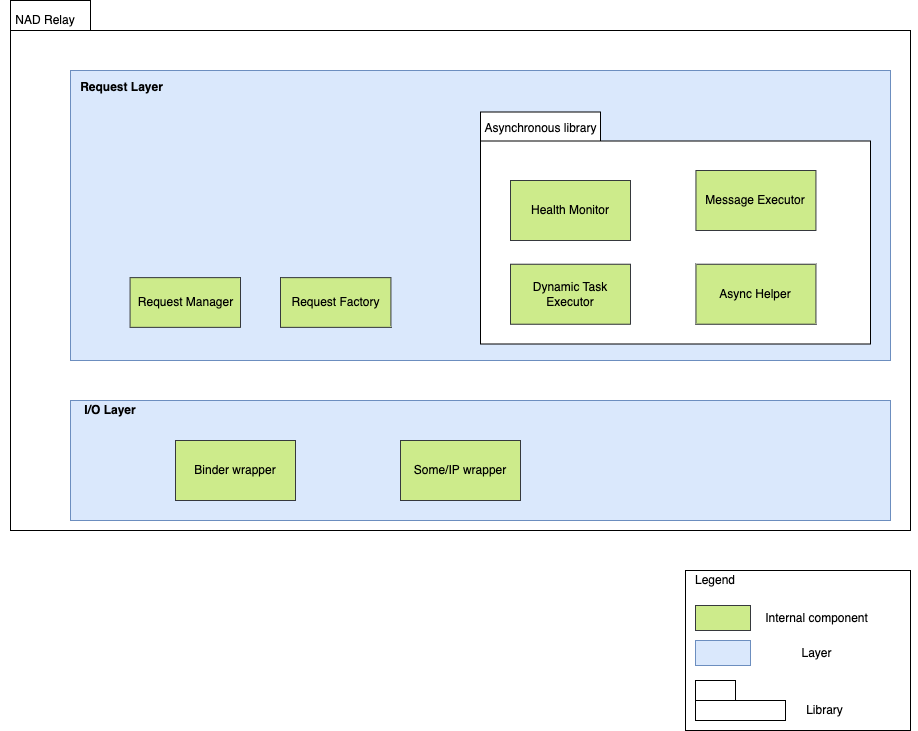

The diagram above was exported from draw.io. Its source (the exported page's mxGraphModel, read from the mxfile embedded in the PNG):
<mxGraphModel dx="2074" dy="1129" grid="1" gridSize="10" guides="1" tooltips="1" connect="1" arrows="1" fold="1" page="1" pageScale="1" pageWidth="850" pageHeight="1100" math="0" shadow="0">
  <root>
    <mxCell id="0" />
    <mxCell id="1" parent="0" />
    <mxCell id="0jfvfCZB1g9kh5apFzZK-11" style="edgeStyle=orthogonalEdgeStyle;rounded=0;orthogonalLoop=1;jettySize=auto;html=1;entryX=0.002;entryY=0.52;entryDx=0;entryDy=0;entryPerimeter=0;exitX=0.999;exitY=0.59;exitDx=0;exitDy=0;exitPerimeter=0;" parent="1" source="zAolCj1ES43xrOYAV-14-1" target="0jfvfCZB1g9kh5apFzZK-1" edge="1">
      <mxGeometry relative="1" as="geometry">
        <mxPoint x="834" y="566" as="sourcePoint" />
        <Array as="points">
          <mxPoint x="829" y="566" />
        </Array>
      </mxGeometry>
    </mxCell>
    <mxCell id="zAolCj1ES43xrOYAV-14-1" value="" style="shape=folder;fontStyle=1;tabWidth=80;tabHeight=30;tabPosition=left;html=1;boundedLbl=1;" parent="1" vertex="1">
      <mxGeometry x="10" y="430" width="900" height="530" as="geometry" />
    </mxCell>
    <mxCell id="zAolCj1ES43xrOYAV-14-2" value="NAD Relay" style="text;html=1;strokeColor=none;fillColor=none;align=center;verticalAlign=middle;whiteSpace=wrap;rounded=0;" parent="1" vertex="1">
      <mxGeometry y="440" width="90" height="20" as="geometry" />
    </mxCell>
    <mxCell id="Uy2T8kzb8adFujIgeDXh-22" value="" style="group;fillColor=#dae8fc;strokeColor=#6c8ebf;" parent="1" vertex="1" connectable="0">
      <mxGeometry x="70" y="500" width="820" height="290" as="geometry" />
    </mxCell>
    <mxCell id="Uy2T8kzb8adFujIgeDXh-1" value="" style="rounded=0;whiteSpace=wrap;html=1;fillColor=#dae8fc;strokeColor=#6c8ebf;" parent="Uy2T8kzb8adFujIgeDXh-22" vertex="1">
      <mxGeometry width="820" height="290" as="geometry" />
    </mxCell>
    <mxCell id="Uy2T8kzb8adFujIgeDXh-5" value="" style="group" parent="Uy2T8kzb8adFujIgeDXh-22" vertex="1" connectable="0">
      <mxGeometry x="410" y="41.43" width="390" height="232" as="geometry" />
    </mxCell>
    <mxCell id="0jfvfCZB1g9kh5apFzZK-1" value="" style="shape=folder;fontStyle=1;tabWidth=120;tabHeight=29;tabPosition=left;html=1;boundedLbl=1;" parent="Uy2T8kzb8adFujIgeDXh-5" vertex="1">
      <mxGeometry width="390.00000000000006" height="232" as="geometry" />
    </mxCell>
    <mxCell id="RjMGV01RUc9LWfl4xzey-3" value="Health Monitor" style="rounded=0;whiteSpace=wrap;html=1;fillColor=#cdeb8b;strokeColor=#36393d;" parent="Uy2T8kzb8adFujIgeDXh-5" vertex="1">
      <mxGeometry x="30" y="68.57000000000005" width="120" height="60" as="geometry" />
    </mxCell>
    <mxCell id="RjMGV01RUc9LWfl4xzey-4" value="Message Executor" style="rounded=0;whiteSpace=wrap;html=1;fillColor=#cdeb8b;strokeColor=#36393d;" parent="Uy2T8kzb8adFujIgeDXh-5" vertex="1">
      <mxGeometry x="215.44000000000005" y="58.57000000000005" width="120" height="60" as="geometry" />
    </mxCell>
    <mxCell id="RjMGV01RUc9LWfl4xzey-5" value="Dynamic Task Executor" style="rounded=0;whiteSpace=wrap;html=1;fillColor=#cdeb8b;strokeColor=#36393d;" parent="Uy2T8kzb8adFujIgeDXh-5" vertex="1">
      <mxGeometry x="30" y="152.29000000000008" width="120" height="60" as="geometry" />
    </mxCell>
    <mxCell id="RjMGV01RUc9LWfl4xzey-6" value="Async Helper" style="rounded=0;whiteSpace=wrap;html=1;fillColor=#cdeb8b;strokeColor=#36393d;" parent="Uy2T8kzb8adFujIgeDXh-5" vertex="1">
      <mxGeometry x="215.44000000000005" y="152.29000000000008" width="120" height="60" as="geometry" />
    </mxCell>
    <mxCell id="Uy2T8kzb8adFujIgeDXh-6" value="&lt;b&gt;Request Layer&lt;/b&gt;" style="text;html=1;strokeColor=none;fillColor=none;align=center;verticalAlign=middle;whiteSpace=wrap;rounded=0;" parent="Uy2T8kzb8adFujIgeDXh-22" vertex="1">
      <mxGeometry x="8.51063829787234" y="8.285714285714286" width="85.1063829787234" height="16.571428571428573" as="geometry" />
    </mxCell>
    <mxCell id="Uy2T8kzb8adFujIgeDXh-18" value="Request Manager" style="html=1;dropTarget=0;fillColor=#cdeb8b;strokeColor=#36393d;" parent="Uy2T8kzb8adFujIgeDXh-22" vertex="1">
      <mxGeometry x="59.57" y="207.14" width="110.43" height="49.71" as="geometry" />
    </mxCell>
    <mxCell id="l7VeJB8GNXYyBZmDeZ_B-1" value="Request Factory" style="html=1;dropTarget=0;fillColor=#cdeb8b;strokeColor=#36393d;" parent="Uy2T8kzb8adFujIgeDXh-22" vertex="1">
      <mxGeometry x="210" y="207.14" width="110.43" height="49.71" as="geometry" />
    </mxCell>
    <mxCell id="0jfvfCZB1g9kh5apFzZK-10" value="Asynchronous library" style="text;html=1;strokeColor=none;fillColor=none;align=center;verticalAlign=middle;whiteSpace=wrap;rounded=0;" parent="Uy2T8kzb8adFujIgeDXh-22" vertex="1">
      <mxGeometry x="400" y="49.99999999999995" width="140.5" height="16.57" as="geometry" />
    </mxCell>
    <mxCell id="fkhPY8gq4dQedrN3GQ9H-7" value="" style="rounded=0;whiteSpace=wrap;html=1;fillColor=#dae8fc;strokeColor=#6c8ebf;" parent="1" vertex="1">
      <mxGeometry x="70" y="830" width="820" height="120" as="geometry" />
    </mxCell>
    <mxCell id="fkhPY8gq4dQedrN3GQ9H-11" value="&lt;b&gt;I/O Layer&lt;/b&gt;" style="text;html=1;strokeColor=none;fillColor=none;align=center;verticalAlign=middle;whiteSpace=wrap;rounded=0;" parent="1" vertex="1">
      <mxGeometry x="60" y="830" width="100" height="20" as="geometry" />
    </mxCell>
    <mxCell id="RjMGV01RUc9LWfl4xzey-1" value="Binder wrapper" style="rounded=0;whiteSpace=wrap;html=1;fillColor=#cdeb8b;strokeColor=#36393d;" parent="1" vertex="1">
      <mxGeometry x="175" y="870" width="120" height="60" as="geometry" />
    </mxCell>
    <mxCell id="RjMGV01RUc9LWfl4xzey-2" value="Some/IP wrapper" style="rounded=0;whiteSpace=wrap;html=1;fillColor=#cdeb8b;strokeColor=#36393d;" parent="1" vertex="1">
      <mxGeometry x="400" y="870" width="120" height="60" as="geometry" />
    </mxCell>
    <mxCell id="sRkbCulUeWaiVWYRGW_w-1" value="" style="rounded=0;whiteSpace=wrap;html=1;" parent="1" vertex="1">
      <mxGeometry x="685" y="1000" width="225" height="160" as="geometry" />
    </mxCell>
    <mxCell id="sRkbCulUeWaiVWYRGW_w-2" value="Legend" style="text;html=1;strokeColor=none;fillColor=none;align=center;verticalAlign=middle;whiteSpace=wrap;rounded=0;" parent="1" vertex="1">
      <mxGeometry x="695" y="1000" width="40" height="20" as="geometry" />
    </mxCell>
    <mxCell id="sRkbCulUeWaiVWYRGW_w-3" value="" style="html=1;dropTarget=0;fillColor=#cdeb8b;strokeColor=#36393d;" parent="1" vertex="1">
      <mxGeometry x="695" y="1035" width="55" height="25" as="geometry" />
    </mxCell>
    <mxCell id="sRkbCulUeWaiVWYRGW_w-4" value="Internal component" style="text;html=1;strokeColor=none;fillColor=none;align=center;verticalAlign=middle;whiteSpace=wrap;rounded=0;" parent="1" vertex="1">
      <mxGeometry x="760" y="1037.5" width="112.5" height="20" as="geometry" />
    </mxCell>
    <mxCell id="sRkbCulUeWaiVWYRGW_w-5" value="" style="html=1;dropTarget=0;fillColor=#dae8fc;strokeColor=#6c8ebf;" parent="1" vertex="1">
      <mxGeometry x="695" y="1070" width="55" height="25" as="geometry" />
    </mxCell>
    <mxCell id="sRkbCulUeWaiVWYRGW_w-6" value="Layer" style="text;html=1;strokeColor=none;fillColor=none;align=center;verticalAlign=middle;whiteSpace=wrap;rounded=0;" parent="1" vertex="1">
      <mxGeometry x="760" y="1072.5" width="112.5" height="20" as="geometry" />
    </mxCell>
    <mxCell id="sRkbCulUeWaiVWYRGW_w-7" value="" style="shape=folder;fontStyle=1;tabWidth=40;tabHeight=20;tabPosition=left;html=1;boundedLbl=1;" parent="1" vertex="1">
      <mxGeometry x="695" y="1110" width="90" height="40" as="geometry" />
    </mxCell>
    <mxCell id="sRkbCulUeWaiVWYRGW_w-8" value="Library" style="text;html=1;strokeColor=none;fillColor=none;align=center;verticalAlign=middle;whiteSpace=wrap;rounded=0;" parent="1" vertex="1">
      <mxGeometry x="767.5" y="1130" width="112.5" height="20" as="geometry" />
    </mxCell>
  </root>
</mxGraphModel>